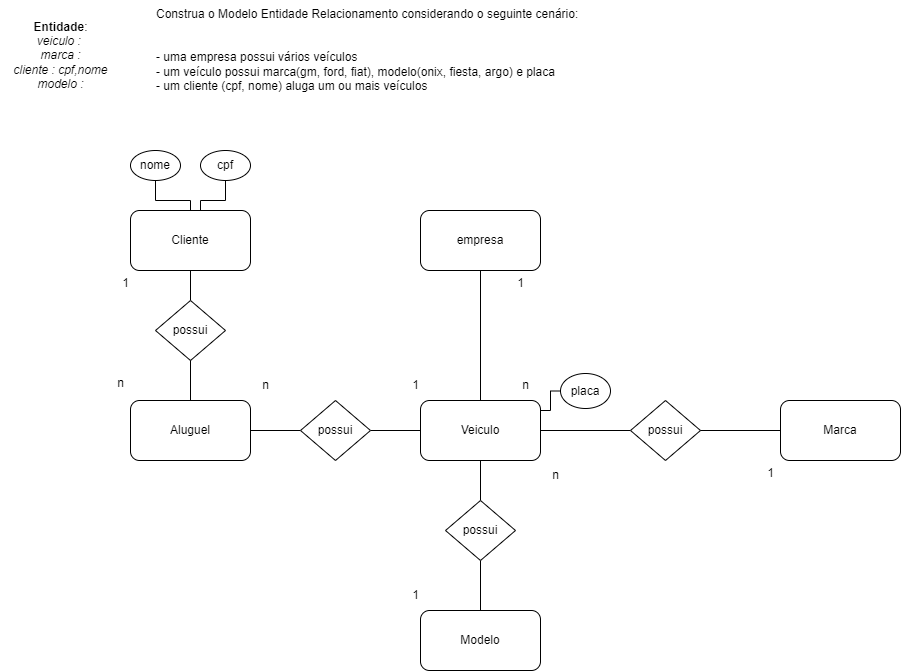

The diagram above was exported from draw.io. Its source (the exported page's mxGraphModel, read from the mxfile embedded in the PNG):
<mxGraphModel dx="1288" dy="1887" grid="1" gridSize="10" guides="1" tooltips="1" connect="1" arrows="1" fold="1" page="1" pageScale="1" pageWidth="827" pageHeight="1169" math="0" shadow="0">
  <root>
    <mxCell id="0" />
    <mxCell id="1" parent="0" />
    <mxCell id="OyP5m_jhyKCumK3251m5-1" value="Construa o Modelo Entidade Relacionamento considerando o seguinte cenário:&#10;&#10;&#10;- uma empresa possui vários veículos&#10;- um veículo possui marca(gm, ford, fiat), modelo(onix, fiesta, argo) e placa&#10;- um cliente (cpf, nome) aluga um ou mais veículos" style="text;whiteSpace=wrap;" vertex="1" parent="1">
      <mxGeometry x="184" y="-110" width="460" height="110" as="geometry" />
    </mxCell>
    <mxCell id="OyP5m_jhyKCumK3251m5-2" value="&lt;b&gt;Entidade&lt;/b&gt;:&lt;br&gt;&lt;i&gt;veiculo :&amp;nbsp;&lt;br&gt;marca :&lt;br&gt;cliente : cpf,nome&lt;br&gt;modelo :&lt;br&gt;&lt;/i&gt;" style="text;html=1;align=center;verticalAlign=middle;resizable=0;points=[];autosize=1;strokeColor=none;fillColor=none;" vertex="1" parent="1">
      <mxGeometry x="30" y="-100" width="120" height="90" as="geometry" />
    </mxCell>
    <mxCell id="OyP5m_jhyKCumK3251m5-10" value="" style="edgeStyle=orthogonalEdgeStyle;rounded=0;orthogonalLoop=1;jettySize=auto;html=1;endArrow=none;endFill=0;" edge="1" parent="1" source="OyP5m_jhyKCumK3251m5-3" target="OyP5m_jhyKCumK3251m5-9">
      <mxGeometry relative="1" as="geometry" />
    </mxCell>
    <mxCell id="y4zvNXy_Z-0CD_yIWRLn-12" style="edgeStyle=orthogonalEdgeStyle;rounded=0;orthogonalLoop=1;jettySize=auto;html=1;entryX=0;entryY=0.5;entryDx=0;entryDy=0;endArrow=none;endFill=0;" edge="1" parent="1" source="OyP5m_jhyKCumK3251m5-3" target="y4zvNXy_Z-0CD_yIWRLn-11">
      <mxGeometry relative="1" as="geometry" />
    </mxCell>
    <mxCell id="OyP5m_jhyKCumK3251m5-3" value="Veiculo" style="rounded=1;whiteSpace=wrap;html=1;" vertex="1" parent="1">
      <mxGeometry x="450" y="290" width="120" height="60" as="geometry" />
    </mxCell>
    <mxCell id="OyP5m_jhyKCumK3251m5-4" value="Modelo" style="rounded=1;whiteSpace=wrap;html=1;" vertex="1" parent="1">
      <mxGeometry x="450" y="500" width="120" height="60" as="geometry" />
    </mxCell>
    <mxCell id="OyP5m_jhyKCumK3251m5-16" value="" style="edgeStyle=orthogonalEdgeStyle;rounded=0;orthogonalLoop=1;jettySize=auto;html=1;endArrow=none;endFill=0;" edge="1" parent="1" source="OyP5m_jhyKCumK3251m5-6" target="OyP5m_jhyKCumK3251m5-15">
      <mxGeometry relative="1" as="geometry" />
    </mxCell>
    <mxCell id="OyP5m_jhyKCumK3251m5-6" value="Cliente" style="rounded=1;whiteSpace=wrap;html=1;" vertex="1" parent="1">
      <mxGeometry x="160" y="100" width="120" height="60" as="geometry" />
    </mxCell>
    <mxCell id="OyP5m_jhyKCumK3251m5-11" value="" style="edgeStyle=orthogonalEdgeStyle;rounded=0;orthogonalLoop=1;jettySize=auto;html=1;endArrow=none;endFill=0;" edge="1" parent="1" source="OyP5m_jhyKCumK3251m5-9" target="OyP5m_jhyKCumK3251m5-4">
      <mxGeometry relative="1" as="geometry" />
    </mxCell>
    <mxCell id="OyP5m_jhyKCumK3251m5-9" value="possui" style="rhombus;whiteSpace=wrap;html=1;" vertex="1" parent="1">
      <mxGeometry x="475" y="390" width="70" height="60" as="geometry" />
    </mxCell>
    <mxCell id="OyP5m_jhyKCumK3251m5-22" value="" style="edgeStyle=orthogonalEdgeStyle;rounded=0;orthogonalLoop=1;jettySize=auto;html=1;endArrow=none;endFill=0;" edge="1" parent="1" source="OyP5m_jhyKCumK3251m5-14" target="OyP5m_jhyKCumK3251m5-21">
      <mxGeometry relative="1" as="geometry" />
    </mxCell>
    <mxCell id="OyP5m_jhyKCumK3251m5-14" value="Aluguel" style="rounded=1;whiteSpace=wrap;html=1;" vertex="1" parent="1">
      <mxGeometry x="160" y="290" width="120" height="60" as="geometry" />
    </mxCell>
    <mxCell id="OyP5m_jhyKCumK3251m5-18" value="" style="edgeStyle=orthogonalEdgeStyle;rounded=0;orthogonalLoop=1;jettySize=auto;html=1;endArrow=none;endFill=0;" edge="1" parent="1" source="OyP5m_jhyKCumK3251m5-15" target="OyP5m_jhyKCumK3251m5-14">
      <mxGeometry relative="1" as="geometry" />
    </mxCell>
    <mxCell id="OyP5m_jhyKCumK3251m5-15" value="possui" style="rhombus;whiteSpace=wrap;html=1;" vertex="1" parent="1">
      <mxGeometry x="185" y="190" width="70" height="60" as="geometry" />
    </mxCell>
    <mxCell id="OyP5m_jhyKCumK3251m5-20" style="edgeStyle=orthogonalEdgeStyle;rounded=0;orthogonalLoop=1;jettySize=auto;html=1;entryX=0.5;entryY=0;entryDx=0;entryDy=0;endArrow=none;endFill=0;" edge="1" parent="1" source="OyP5m_jhyKCumK3251m5-19" target="OyP5m_jhyKCumK3251m5-3">
      <mxGeometry relative="1" as="geometry">
        <Array as="points" />
      </mxGeometry>
    </mxCell>
    <mxCell id="OyP5m_jhyKCumK3251m5-19" value="empresa" style="rounded=1;whiteSpace=wrap;html=1;" vertex="1" parent="1">
      <mxGeometry x="450" y="100" width="120" height="60" as="geometry" />
    </mxCell>
    <mxCell id="OyP5m_jhyKCumK3251m5-23" value="" style="edgeStyle=orthogonalEdgeStyle;rounded=0;orthogonalLoop=1;jettySize=auto;html=1;endArrow=none;endFill=0;" edge="1" parent="1" source="OyP5m_jhyKCumK3251m5-21" target="OyP5m_jhyKCumK3251m5-3">
      <mxGeometry relative="1" as="geometry" />
    </mxCell>
    <mxCell id="OyP5m_jhyKCumK3251m5-21" value="possui" style="rhombus;whiteSpace=wrap;html=1;" vertex="1" parent="1">
      <mxGeometry x="330" y="290" width="70" height="60" as="geometry" />
    </mxCell>
    <mxCell id="OyP5m_jhyKCumK3251m5-27" value="" style="edgeStyle=orthogonalEdgeStyle;rounded=0;orthogonalLoop=1;jettySize=auto;html=1;endArrow=none;endFill=0;" edge="1" parent="1" source="OyP5m_jhyKCumK3251m5-24" target="OyP5m_jhyKCumK3251m5-6">
      <mxGeometry relative="1" as="geometry" />
    </mxCell>
    <mxCell id="OyP5m_jhyKCumK3251m5-24" value="nome" style="ellipse;whiteSpace=wrap;html=1;" vertex="1" parent="1">
      <mxGeometry x="160" y="40" width="50" height="30" as="geometry" />
    </mxCell>
    <mxCell id="OyP5m_jhyKCumK3251m5-26" value="" style="edgeStyle=orthogonalEdgeStyle;rounded=0;orthogonalLoop=1;jettySize=auto;html=1;endArrow=none;endFill=0;" edge="1" parent="1" source="OyP5m_jhyKCumK3251m5-25" target="OyP5m_jhyKCumK3251m5-6">
      <mxGeometry relative="1" as="geometry">
        <Array as="points">
          <mxPoint x="255" y="90" />
          <mxPoint x="230" y="90" />
        </Array>
      </mxGeometry>
    </mxCell>
    <mxCell id="OyP5m_jhyKCumK3251m5-25" value="cpf" style="ellipse;whiteSpace=wrap;html=1;" vertex="1" parent="1">
      <mxGeometry x="230" y="40" width="50" height="30" as="geometry" />
    </mxCell>
    <mxCell id="OyP5m_jhyKCumK3251m5-29" value="" style="edgeStyle=orthogonalEdgeStyle;rounded=0;orthogonalLoop=1;jettySize=auto;html=1;endArrow=none;endFill=0;exitX=0;exitY=0.5;exitDx=0;exitDy=0;" edge="1" parent="1" source="OyP5m_jhyKCumK3251m5-28" target="OyP5m_jhyKCumK3251m5-3">
      <mxGeometry relative="1" as="geometry">
        <Array as="points">
          <mxPoint x="580" y="300" />
        </Array>
      </mxGeometry>
    </mxCell>
    <mxCell id="OyP5m_jhyKCumK3251m5-28" value="placa" style="ellipse;whiteSpace=wrap;html=1;" vertex="1" parent="1">
      <mxGeometry x="590" y="263" width="50" height="35" as="geometry" />
    </mxCell>
    <mxCell id="y4zvNXy_Z-0CD_yIWRLn-1" value="1" style="text;html=1;align=center;verticalAlign=middle;resizable=0;points=[];autosize=1;strokeColor=none;fillColor=none;" vertex="1" parent="1">
      <mxGeometry x="535" y="158" width="30" height="30" as="geometry" />
    </mxCell>
    <mxCell id="y4zvNXy_Z-0CD_yIWRLn-2" value="n" style="text;html=1;align=center;verticalAlign=middle;resizable=0;points=[];autosize=1;strokeColor=none;fillColor=none;" vertex="1" parent="1">
      <mxGeometry x="540" y="260" width="30" height="30" as="geometry" />
    </mxCell>
    <mxCell id="y4zvNXy_Z-0CD_yIWRLn-3" value="n" style="text;html=1;align=center;verticalAlign=middle;resizable=0;points=[];autosize=1;strokeColor=none;fillColor=none;" vertex="1" parent="1">
      <mxGeometry x="570" y="350" width="30" height="30" as="geometry" />
    </mxCell>
    <mxCell id="y4zvNXy_Z-0CD_yIWRLn-4" value="1" style="text;html=1;align=center;verticalAlign=middle;resizable=0;points=[];autosize=1;strokeColor=none;fillColor=none;" vertex="1" parent="1">
      <mxGeometry x="430" y="470" width="30" height="30" as="geometry" />
    </mxCell>
    <mxCell id="y4zvNXy_Z-0CD_yIWRLn-5" value="1" style="text;html=1;align=center;verticalAlign=middle;resizable=0;points=[];autosize=1;strokeColor=none;fillColor=none;" vertex="1" parent="1">
      <mxGeometry x="430" y="260" width="30" height="30" as="geometry" />
    </mxCell>
    <mxCell id="y4zvNXy_Z-0CD_yIWRLn-6" value="n" style="text;html=1;align=center;verticalAlign=middle;resizable=0;points=[];autosize=1;strokeColor=none;fillColor=none;" vertex="1" parent="1">
      <mxGeometry x="280" y="260" width="30" height="30" as="geometry" />
    </mxCell>
    <mxCell id="y4zvNXy_Z-0CD_yIWRLn-7" value="1" style="text;html=1;align=center;verticalAlign=middle;resizable=0;points=[];autosize=1;strokeColor=none;fillColor=none;" vertex="1" parent="1">
      <mxGeometry x="140" y="158" width="30" height="30" as="geometry" />
    </mxCell>
    <mxCell id="y4zvNXy_Z-0CD_yIWRLn-8" value="n" style="text;html=1;align=center;verticalAlign=middle;resizable=0;points=[];autosize=1;strokeColor=none;fillColor=none;" vertex="1" parent="1">
      <mxGeometry x="135" y="258" width="30" height="30" as="geometry" />
    </mxCell>
    <mxCell id="y4zvNXy_Z-0CD_yIWRLn-14" value="" style="edgeStyle=orthogonalEdgeStyle;rounded=0;orthogonalLoop=1;jettySize=auto;html=1;endArrow=none;endFill=0;" edge="1" parent="1" source="y4zvNXy_Z-0CD_yIWRLn-11" target="y4zvNXy_Z-0CD_yIWRLn-13">
      <mxGeometry relative="1" as="geometry" />
    </mxCell>
    <mxCell id="y4zvNXy_Z-0CD_yIWRLn-11" value="possui" style="rhombus;whiteSpace=wrap;html=1;" vertex="1" parent="1">
      <mxGeometry x="660" y="290" width="70" height="60" as="geometry" />
    </mxCell>
    <mxCell id="y4zvNXy_Z-0CD_yIWRLn-13" value="Marca" style="rounded=1;whiteSpace=wrap;html=1;" vertex="1" parent="1">
      <mxGeometry x="810" y="290" width="120" height="60" as="geometry" />
    </mxCell>
    <mxCell id="y4zvNXy_Z-0CD_yIWRLn-16" value="1" style="text;html=1;align=center;verticalAlign=middle;resizable=0;points=[];autosize=1;strokeColor=none;fillColor=none;" vertex="1" parent="1">
      <mxGeometry x="785" y="348" width="30" height="30" as="geometry" />
    </mxCell>
  </root>
</mxGraphModel>